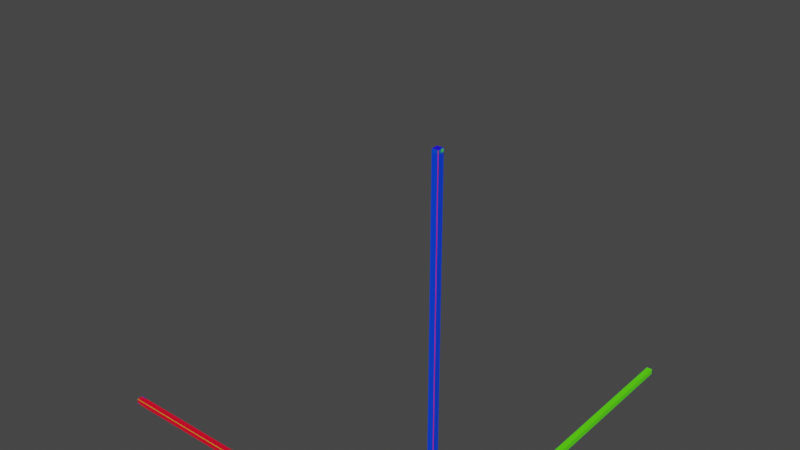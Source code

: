 # Source: axes.blend  (saved by Blender 2.83.19; exported with 4.5.12 LTS)
import bpy
from mathutils import Matrix  # noqa: F401  (used for matrix-valued properties, if any)

bpy.ops.wm.read_factory_settings(use_empty=True)
scene = bpy.context.scene
scene.name = 'Scene'

# ---- collections
col_collection = bpy.data.collections.new('Collection'); scene.collection.children.link(col_collection)

# ---- images (referenced by path relative to the original .blend; pixels are not part of the script)
import os
ASSET_DIR = os.environ.get("B2B_ASSET_DIR", "")  # directory of the original .blend (textures are referenced by path, not embedded)
HERE = os.path.dirname(os.path.abspath(__file__))  # packed textures are extracted next to this script under _unpacked/

def load_image(name, relpath, width, height, colorspace="sRGB"):
    """Load a texture the original file referenced (path relative to the .blend, or extracted next to this script)."""
    p = next((c for c in (os.path.join(HERE, relpath), os.path.join(ASSET_DIR, relpath)) if relpath and os.path.exists(c)), "")
    if p:
        img = bpy.data.images.load(p, check_existing=True)
        img.name = name
    else:  # same state as the original file: an image datablock whose file is absent (Cycles renders it pink)
        img = bpy.data.images.new(name, width, height)
        img.source = "FILE"
        img.filepath = "//" + (relpath or name)
    img.colorspace_settings.name = colorspace
    return img
img_rgb = load_image('RGB', '_unpacked/axes-right-handed.35f8ad8c.png', 256, 256, 'sRGB')

# ---- materials (node trees are filled in below, after node groups)
mat_material = bpy.data.materials.new('Material')
mat_material.alpha_threshold = 0.0
mat_material.use_transparent_shadow = False
mat_material.line_color = (0.0, 0.0, 0.0, 1.0)

# ---- material node trees
mat_material.use_nodes = True; mat_material.node_tree.nodes.clear()
_N = mat_material.node_tree.nodes; _L = mat_material.node_tree.links
n0 = _N.new('ShaderNodeOutputMaterial'); n0.name = 'Material Output'; n0.location = (300, 300)
n1 = _N.new('ShaderNodeBsdfPrincipled'); n1.name = 'Principled BSDF'; n1.location = (10, 300)
n1.distribution = 'GGX'
n1.subsurface_method = 'BURLEY'
n1.inputs[2].default_value = 0.4
n1.inputs[3].default_value = 1.45
n1.inputs[27].default_value = (0.0, 0.0, 0.0, 1.0)
n1.inputs[28].default_value = 1.0
n2 = _N.new('ShaderNodeTexImage'); n2.name = 'Image Texture'; n2.location = (-280, 280)
n2.image = img_rgb
_L.new(n1.outputs[0], n0.inputs[0])
_L.new(n2.outputs[0], n1.inputs[0])
n0.is_active_output = True

# ---- world
world_world = bpy.data.worlds.new('World'); scene.world = world_world
world_world.use_nodes = True; world_world.node_tree.nodes.clear()
_N = world_world.node_tree.nodes; _L = world_world.node_tree.links
n0 = _N.new('ShaderNodeOutputWorld'); n0.name = 'World Output'; n0.location = (300, 300)
n1 = _N.new('ShaderNodeBackground'); n1.name = 'Background'; n1.location = (10, 300)
n1.inputs[0].default_value = (0.05088, 0.05088, 0.05088, 1.0)
_L.new(n1.outputs[0], n0.inputs[0])
n0.is_active_output = True
world_world.color = (0.05088, 0.05088, 0.05088)
world_world.use_sun_shadow = False
world_world.sun_shadow_jitter_overblur = 0.0

# ---- meshes
me_cube = bpy.data.meshes.new('Cube')
me_cube.from_pydata([(-0.02, 0.02, 1.3), (-0.02, 0.02, 0.0), (0.0, 0.02, 1.3), (0.0, 0.02, 0.0), (-0.02, 0.0, 1.3), (-0.02, 0.0, 0.0), (0.0, 0.0, 1.3), (0.0, 0.0, 0.0), (-0.02, 1.3, -0.02), (-0.02, 0.0, -0.02), (0.0, 1.3, -0.02), (0.0, 0.0, -0.02), (-0.02, 1.3, 0.0), (-0.02, 0.0, 0.0), (0.0, 1.3, 0.0), (0.0, 0.0, 0.0), (-1.3, -0.02, -0.02), (0.0, -0.02, -0.02), (-1.3, 0.0, -0.02), (0.0, 0.0, -0.02), (-1.3, -0.02, 0.0), (0.0, -0.02, 0.0), (-1.3, 0.0, 0.0), (0.0, 0.0, 0.0)], [], [(0, 4, 6, 2), (3, 2, 6, 7), (7, 6, 4, 5), (5, 1, 3, 7), (1, 0, 2, 3), (5, 4, 0, 1), (8, 12, 14, 10), (11, 10, 14, 15), (15, 14, 12, 13), (13, 9, 11, 15), (9, 8, 10, 11), (13, 12, 8, 9), (16, 20, 22, 18), (19, 18, 22, 23), (23, 22, 20, 21), (21, 17, 19, 23), (17, 16, 18, 19), (21, 20, 16, 17)])
_uv = me_cube.uv_layers.new(name='UVMap')
_uv.uv.foreach_set('vector', [1.0, 0.04615, 0.9231, 0.04615, 0.9231, 0.03077, 1.0, 0.03077, 0.6154, 1.0, 0.6154, 0.0, 0.6923, 0.0, 0.6923, 1.0, 0.7692, 0.0, 0.7692, 1.0, 0.6923, 1.0, 0.6923, 1.162e-09, 0.9231, 0.06154, 0.9231, 0.04615, 1.0, 0.04615, 1.0, 0.06154, 0.9231, 0.0, 0.9231, 1.0, 0.8462, 1.0, 0.8462, 1.089e-10, 0.6154, 0.0, 0.6154, 1.0, 0.5385, 1.0, 0.5385, 7.164e-10, 1.0, 0.09231, 0.9231, 0.09231, 0.9231, 0.07692, 1.0, 0.07692, 0.2308, 1.0, 0.2308, 0.0, 0.3077, 0.0, 0.3077, 1.0, 0.3846, 1.0, 0.3846, 0.0, 0.4615, 0.0, 0.4615, 1.0, 0.9231, 0.01538, 0.9231, 1.433e-09, 1.0, 0.0, 1.0, 0.01538, 0.3077, 1.0, 0.3077, 0.0, 0.3846, 0.0, 0.3846, 1.0, 0.1538, 1.0, 0.1538, 0.0, 0.2308, 0.0, 0.2308, 1.0, 0.9231, 0.07692, 0.9231, 0.06154, 1.0, 0.06154, 1.0, 0.07692, 0.07692, 0.0, 0.07692, 1.0, 1.51e-06, 1.0, 0.0, 4.646e-09, 0.8462, 9.78e-10, 0.8462, 1.0, 0.7692, 1.0, 0.7692, 0.0, 1.0, 0.01538, 1.0, 0.03077, 0.9231, 0.03077, 0.9231, 0.01538, 0.07693, 1.0, 0.07692, 0.0, 0.1538, 0.0, 0.1538, 1.0, 0.4615, 1.0, 0.4615, 0.0, 0.5385, 0.0, 0.5385, 1.0])
me_cube.materials.append(mat_material)
me_cube.use_remesh_preserve_volume = False
me_cube.use_remesh_preserve_attributes = False
me_cube.use_mirror_vertex_groups = False
me_cube.update()

# ---- objects
ob_cube = bpy.data.objects.new('Cube', me_cube)

# ---- transforms, parenting, visibility, modifiers, constraints
ob_cube.location = (0.0, 0.0, 0.0)
ob_cube.lock_rotations_4d = False
ob_cube.empty_display_type = 'ARROWS'
ob_cube.lineart.crease_threshold = 0.0

# ---- collection membership
col_collection.objects.link(ob_cube)

# ---- scene / render settings (as saved in the file)
scene.frame_start = 1; scene.frame_end = 250; scene.frame_set(3)
scene.render.engine = 'BLENDER_EEVEE_NEXT'
scene.cycles.use_denoising = False
scene.cycles.samples = 128
scene.cycles.sampling_pattern = 'TABULATED_SOBOL'
scene.cycles.use_adaptive_sampling = False
scene.cycles.use_light_tree = False
scene.view_settings.view_transform = 'Filmic'
bpy.context.view_layer.update()

# ---- added for rendering (the .blend has no active camera and no usable light): camera, sun
cam_auto = bpy.data.cameras.new('AutoCamera')
cam_auto.lens = 50.0
cam_auto.sensor_width = 36.0
cam_auto.clip_end = 1000.0
ob_auto_camera = bpy.data.objects.new('AutoCamera', cam_auto)
scene.collection.objects.link(ob_auto_camera)
ob_auto_camera.location = (1.45472, -1.88566, 2.32377)
ob_auto_camera.rotation_euler = (1.09748, -7.21219e-08, 0.694738)
scene.camera = ob_auto_camera
light_auto_sun = bpy.data.lights.new('AutoSun', 'SUN')
light_auto_sun.energy = 3.0
light_auto_sun.angle = 0.0523599
ob_auto_sun = bpy.data.objects.new('AutoSun', light_auto_sun)
scene.collection.objects.link(ob_auto_sun)
ob_auto_sun.rotation_euler = (0.872665, 0.174533, 0.523599)
bpy.context.view_layer.update()
